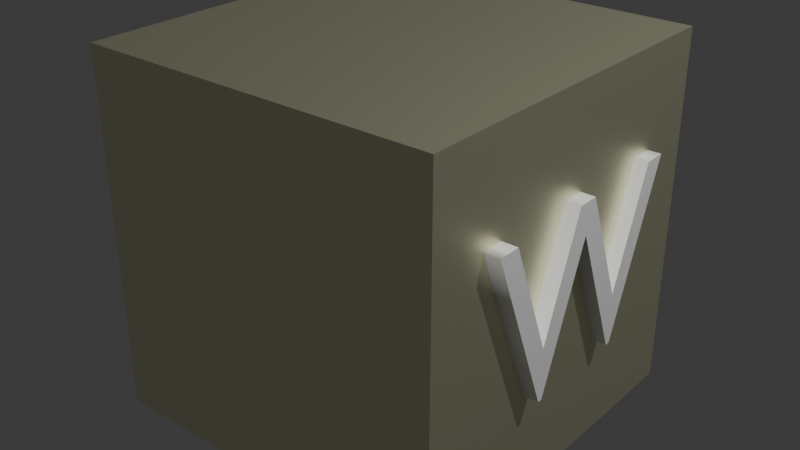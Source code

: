 # Source: Tungsten.blend  (saved by Blender 5.2.44; exported with 4.5.12 LTS)
import bpy
from mathutils import Matrix  # noqa: F401  (used for matrix-valued properties, if any)

bpy.ops.wm.read_factory_settings(use_empty=True)
scene = bpy.context.scene
scene.name = 'Scene'

# ---- collections
col_collection = bpy.data.collections.new('Collection'); scene.collection.children.link(col_collection)

# ---- materials (node trees are filled in below, after node groups)
mat_material = bpy.data.materials.new('Material')
mat_material.alpha_threshold = 0.0
mat_material.use_backface_culling_lightprobe_volume = False
mat_material.roughness = 0.5
mat_material.line_color = (0.0, 0.0, 0.0, 1.0)
mat_material_001 = bpy.data.materials.new('Material.001')

# ---- material node trees
mat_material.use_nodes = True; mat_material.node_tree.nodes.clear()
_N = mat_material.node_tree.nodes; _L = mat_material.node_tree.links
n0 = _N.new('ShaderNodeOutputMaterial'); n0.name = 'Material Output'; n0.location = (200, 100)
n1 = _N.new('ShaderNodeBsdfMetallic'); n1.name = 'Metallic BSDF'; n1.location = (-200, 100)
n1.inputs[0].default_value = (1.0, 0.981, 0.7163, 1.0)
_L.new(n1.outputs[0], n0.inputs[0])
n0.is_active_output = True
mat_material_001.use_nodes = True; mat_material_001.node_tree.nodes.clear()
_N = mat_material_001.node_tree.nodes; _L = mat_material_001.node_tree.links
n0 = _N.new('ShaderNodeBsdfPrincipled'); n0.name = 'Principled BSDF'; n0.location = (-200, 100)
n0.inputs[0].default_value = (1.0, 1.0, 1.0, 1.0)
n0.inputs[10].default_value = 0.005
n1 = _N.new('ShaderNodeOutputMaterial'); n1.name = 'Material Output'; n1.location = (200, 100)
_L.new(n0.outputs[0], n1.inputs[0])
n1.is_active_output = True

# ---- world
world_world = bpy.data.worlds.new('World'); scene.world = world_world
world_world.use_nodes = True; world_world.node_tree.nodes.clear()
_N = world_world.node_tree.nodes; _L = world_world.node_tree.links
n0 = _N.new('ShaderNodeOutputWorld'); n0.name = 'World Output'; n0.location = (200, 100)
n1 = _N.new('ShaderNodeBackground'); n1.name = 'Background'; n1.location = (-200, 100)
n1.inputs[0].default_value = (0.05088, 0.05088, 0.05088, 1.0)
_L.new(n1.outputs[0], n0.inputs[0])
n0.is_active_output = True
world_world.color = (0.05088, 0.05088, 0.05088)
world_world.sun_shadow_jitter_overblur = 0.0

# ---- lights
light_light = bpy.data.lights.new('Light', 'POINT')
light_light.energy = 1000.0
light_light.shadow_soft_size = 0.1

# ---- meshes
me_cube = bpy.data.meshes.new('Cube')
me_cube.from_pydata([(1.0, 1.0, 1.0), (1.0, 1.0, -1.0), (1.0, -1.0, 1.0), (1.0, -1.0, -1.0), (-1.0, 1.0, 1.0), (-1.0, 1.0, -1.0), (-1.0, -1.0, 1.0), (-1.0, -1.0, -1.0)], [], [(0, 4, 6, 2), (3, 2, 6, 7), (7, 6, 4, 5), (5, 1, 3, 7), (1, 0, 2, 3), (5, 4, 0, 1)])
_uv = me_cube.uv_layers.new(name='UVMap')
_uv.uv.foreach_set('vector', [0.625, 0.5, 0.875, 0.5, 0.875, 0.75, 0.625, 0.75, 0.375, 0.75, 0.625, 0.75, 0.625, 1.0, 0.375, 1.0, 0.375, 0.0, 0.625, 0.0, 0.625, 0.25, 0.375, 0.25, 0.125, 0.5, 0.375, 0.5, 0.375, 0.75, 0.125, 0.75, 0.375, 0.5, 0.625, 0.5, 0.625, 0.75, 0.375, 0.75, 0.375, 0.25, 0.625, 0.25, 0.625, 0.5, 0.375, 0.5])
me_cube.materials.append(mat_material)
me_cube.use_mirror_vertex_groups = False
me_cube.update()

# ---- curves / text
txt_text = bpy.data.curves.new('Text', 'FONT')
txt_text.dimensions = '2D'
txt_text.body = 'W'
txt_text.materials.append(mat_material_001)
txt_text.extrude = 0.05

# ---- objects
ob_cube = bpy.data.objects.new('Cube', me_cube)
ob_light = bpy.data.objects.new('Light', light_light)
ob_text = bpy.data.objects.new('Text', txt_text)

# ---- transforms, parenting, visibility, modifiers, constraints
ob_cube.location = (0.0, 0.0, 0.0)
ob_cube.scale = (0.7753, 0.7753, 0.7753)
ob_cube.lock_rotations_4d = False
ob_cube.empty_display_type = 'ARROWS'
ob_cube.lineart.crease_threshold = 0.0
ob_light.location = (4.076, 1.005, 5.904)
ob_light.rotation_euler = (0.6503, 0.05522, 1.866)
ob_light.lock_rotations_4d = False
ob_light.empty_display_type = 'ARROWS'
ob_light.color = (0.0, 0.0, 0.0, 0.0)
ob_light.lineart.crease_threshold = 0.0
ob_text.location = (0.7932, -0.5185, -0.3231)
ob_text.rotation_euler = (1.566, 2.22e-16, 1.581)

# ---- collection membership
col_collection.objects.link(ob_cube)
col_collection.objects.link(ob_light)
col_collection.objects.link(ob_text)

# ---- scene / render settings (as saved in the file)
scene.frame_start = 1; scene.frame_end = 250; scene.frame_set(1)
scene.render.engine = 'BLENDER_EEVEE_NEXT'
scene.render.bake_bias = 0.0
scene.render.bake_samples = 0
scene.render.compositor_device = 'GPU'
scene.eevee.use_volume_custom_range = False
scene.eevee.fast_gi_thickness_near = 0.1
scene.eevee.fast_gi_thickness_far = 0.0
scene.eevee.ray_tracing_options.screen_trace_thickness = 0.1
bpy.context.view_layer.update()

# ---- added for rendering (the .blend has no active camera): camera
cam_auto = bpy.data.cameras.new('AutoCamera')
cam_auto.lens = 50.0
cam_auto.sensor_width = 36.0
cam_auto.clip_end = 1000.0
ob_auto_camera = bpy.data.objects.new('AutoCamera', cam_auto)
scene.collection.objects.link(ob_auto_camera)
ob_auto_camera.location = (2.50354, -2.99353, 1.99568)
ob_auto_camera.rotation_euler = (1.09748, -7.21219e-08, 0.694738)
scene.camera = ob_auto_camera
bpy.context.view_layer.update()
